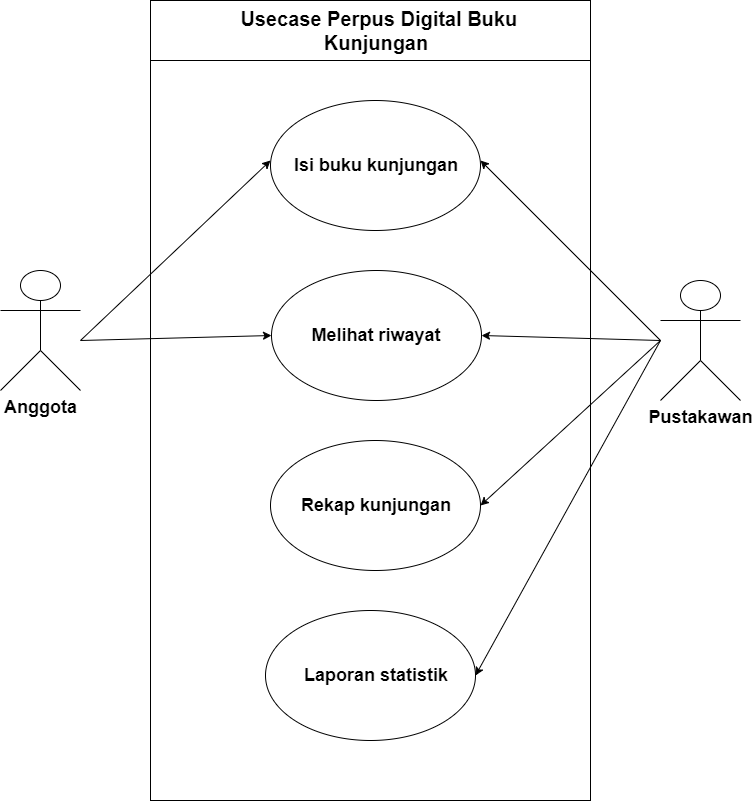

The diagram above was exported from draw.io. Its source (the exported page's mxGraphModel, read from the mxfile embedded in the PNG):
<mxGraphModel dx="1257" dy="613" grid="1" gridSize="10" guides="1" tooltips="1" connect="1" arrows="1" fold="1" page="1" pageScale="1" pageWidth="850" pageHeight="1100" math="0" shadow="0">
  <root>
    <mxCell id="0" />
    <mxCell id="1" parent="0" />
    <mxCell id="h5iv1A9wsyfgrQQk6wiK-1" value="" style="rounded=0;whiteSpace=wrap;html=1;" vertex="1" parent="1">
      <mxGeometry x="200" y="120" width="440" height="800" as="geometry" />
    </mxCell>
    <mxCell id="h5iv1A9wsyfgrQQk6wiK-41" value="" style="rounded=0;whiteSpace=wrap;html=1;" vertex="1" parent="1">
      <mxGeometry x="200" y="120" width="440" height="60" as="geometry" />
    </mxCell>
    <mxCell id="h5iv1A9wsyfgrQQk6wiK-42" value="&lt;b&gt;&lt;font style=&quot;font-size: 18px;&quot;&gt;Anggota&lt;/font&gt;&lt;/b&gt;" style="shape=umlActor;verticalLabelPosition=bottom;verticalAlign=top;html=1;outlineConnect=0;" vertex="1" parent="1">
      <mxGeometry x="50" y="390" width="80" height="120" as="geometry" />
    </mxCell>
    <mxCell id="h5iv1A9wsyfgrQQk6wiK-43" value="&lt;b&gt;&lt;font style=&quot;font-size: 18px;&quot;&gt;Pustakawan&lt;/font&gt;&lt;/b&gt;" style="shape=umlActor;verticalLabelPosition=bottom;verticalAlign=top;html=1;outlineConnect=0;" vertex="1" parent="1">
      <mxGeometry x="710" y="400" width="80" height="120" as="geometry" />
    </mxCell>
    <mxCell id="h5iv1A9wsyfgrQQk6wiK-44" value="&lt;span style=&quot;font-size: 20px;&quot;&gt;&lt;b&gt;&amp;nbsp;Usecase Perpus Digital Buku Kunjungan&lt;/b&gt;&lt;/span&gt;" style="text;html=1;strokeColor=none;fillColor=none;align=center;verticalAlign=middle;whiteSpace=wrap;rounded=0;" vertex="1" parent="1">
      <mxGeometry x="241" y="135" width="370" height="30" as="geometry" />
    </mxCell>
    <mxCell id="h5iv1A9wsyfgrQQk6wiK-47" value="" style="ellipse;whiteSpace=wrap;html=1;" vertex="1" parent="1">
      <mxGeometry x="320" y="220" width="210" height="130" as="geometry" />
    </mxCell>
    <mxCell id="h5iv1A9wsyfgrQQk6wiK-48" value="&lt;b&gt;&lt;font style=&quot;font-size: 18px;&quot;&gt;Isi buku kunjungan&lt;/font&gt;&lt;/b&gt;" style="text;html=1;strokeColor=none;fillColor=none;align=center;verticalAlign=middle;whiteSpace=wrap;rounded=0;" vertex="1" parent="1">
      <mxGeometry x="336" y="270" width="180" height="30" as="geometry" />
    </mxCell>
    <mxCell id="h5iv1A9wsyfgrQQk6wiK-49" value="" style="ellipse;whiteSpace=wrap;html=1;" vertex="1" parent="1">
      <mxGeometry x="321" y="390" width="210" height="130" as="geometry" />
    </mxCell>
    <mxCell id="h5iv1A9wsyfgrQQk6wiK-50" value="&lt;span style=&quot;font-size: 18px;&quot;&gt;&lt;b&gt;Melihat riwayat&lt;/b&gt;&lt;/span&gt;" style="text;html=1;strokeColor=none;fillColor=none;align=center;verticalAlign=middle;whiteSpace=wrap;rounded=0;" vertex="1" parent="1">
      <mxGeometry x="336" y="440" width="180" height="30" as="geometry" />
    </mxCell>
    <mxCell id="h5iv1A9wsyfgrQQk6wiK-51" value="" style="ellipse;whiteSpace=wrap;html=1;" vertex="1" parent="1">
      <mxGeometry x="320" y="560" width="210" height="130" as="geometry" />
    </mxCell>
    <mxCell id="h5iv1A9wsyfgrQQk6wiK-52" value="&lt;span style=&quot;font-size: 18px;&quot;&gt;&lt;b&gt;Rekap kunjungan&lt;/b&gt;&lt;/span&gt;" style="text;html=1;strokeColor=none;fillColor=none;align=center;verticalAlign=middle;whiteSpace=wrap;rounded=0;" vertex="1" parent="1">
      <mxGeometry x="336" y="610" width="180" height="30" as="geometry" />
    </mxCell>
    <mxCell id="h5iv1A9wsyfgrQQk6wiK-53" value="" style="ellipse;whiteSpace=wrap;html=1;" vertex="1" parent="1">
      <mxGeometry x="315" y="730" width="210" height="130" as="geometry" />
    </mxCell>
    <mxCell id="h5iv1A9wsyfgrQQk6wiK-54" value="&lt;span style=&quot;font-size: 18px;&quot;&gt;&lt;b&gt;Laporan statistik&lt;/b&gt;&lt;/span&gt;" style="text;html=1;strokeColor=none;fillColor=none;align=center;verticalAlign=middle;whiteSpace=wrap;rounded=0;" vertex="1" parent="1">
      <mxGeometry x="336" y="780" width="180" height="30" as="geometry" />
    </mxCell>
    <mxCell id="h5iv1A9wsyfgrQQk6wiK-58" value="" style="endArrow=classic;html=1;rounded=0;" edge="1" parent="1">
      <mxGeometry width="50" height="50" relative="1" as="geometry">
        <mxPoint x="130" y="460" as="sourcePoint" />
        <mxPoint x="320" y="280" as="targetPoint" />
      </mxGeometry>
    </mxCell>
    <mxCell id="h5iv1A9wsyfgrQQk6wiK-60" value="" style="endArrow=classic;html=1;rounded=0;" edge="1" parent="1">
      <mxGeometry width="50" height="50" relative="1" as="geometry">
        <mxPoint x="710" y="460" as="sourcePoint" />
        <mxPoint x="530" y="280" as="targetPoint" />
      </mxGeometry>
    </mxCell>
    <mxCell id="h5iv1A9wsyfgrQQk6wiK-61" value="" style="endArrow=classic;html=1;rounded=0;entryX=1;entryY=0.5;entryDx=0;entryDy=0;" edge="1" parent="1" target="h5iv1A9wsyfgrQQk6wiK-49">
      <mxGeometry width="50" height="50" relative="1" as="geometry">
        <mxPoint x="710" y="460" as="sourcePoint" />
        <mxPoint x="540" y="290" as="targetPoint" />
      </mxGeometry>
    </mxCell>
    <mxCell id="h5iv1A9wsyfgrQQk6wiK-62" value="" style="endArrow=classic;html=1;rounded=0;entryX=1;entryY=0.5;entryDx=0;entryDy=0;" edge="1" parent="1" target="h5iv1A9wsyfgrQQk6wiK-51">
      <mxGeometry width="50" height="50" relative="1" as="geometry">
        <mxPoint x="710" y="460" as="sourcePoint" />
        <mxPoint x="541" y="465" as="targetPoint" />
      </mxGeometry>
    </mxCell>
    <mxCell id="h5iv1A9wsyfgrQQk6wiK-63" value="" style="endArrow=classic;html=1;rounded=0;entryX=1;entryY=0.5;entryDx=0;entryDy=0;" edge="1" parent="1" target="h5iv1A9wsyfgrQQk6wiK-53">
      <mxGeometry width="50" height="50" relative="1" as="geometry">
        <mxPoint x="710" y="460" as="sourcePoint" />
        <mxPoint x="540" y="635" as="targetPoint" />
      </mxGeometry>
    </mxCell>
    <mxCell id="h5iv1A9wsyfgrQQk6wiK-65" value="" style="endArrow=classic;html=1;rounded=0;entryX=0;entryY=0.5;entryDx=0;entryDy=0;" edge="1" parent="1" target="h5iv1A9wsyfgrQQk6wiK-49">
      <mxGeometry width="50" height="50" relative="1" as="geometry">
        <mxPoint x="130" y="460" as="sourcePoint" />
        <mxPoint x="330" y="290" as="targetPoint" />
      </mxGeometry>
    </mxCell>
  </root>
</mxGraphModel>